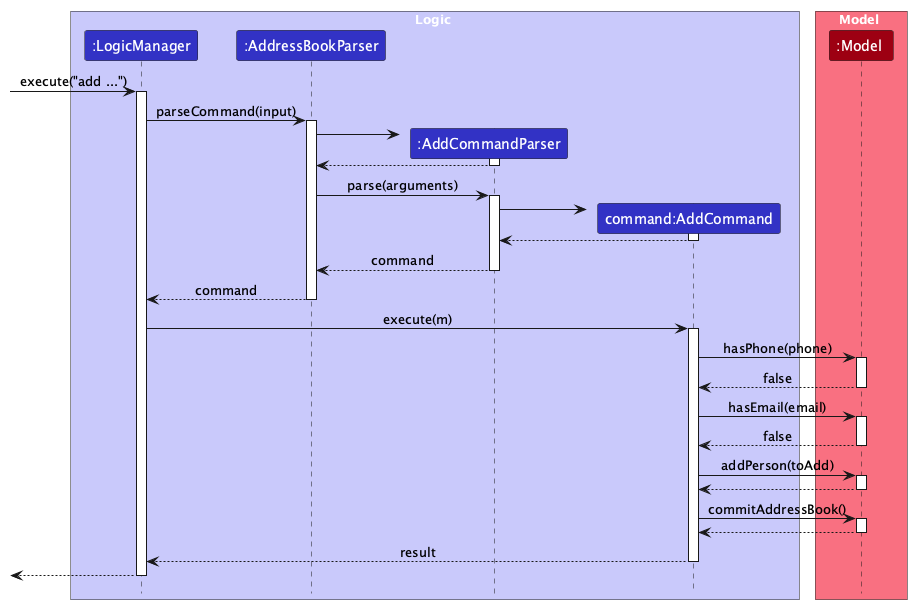

The diagram above was rendered by PlantUML. Its source (embedded in the PNG):
@startuml
!include style.puml
skinparam ArrowFontStyle plain

box Logic LOGIC_COLOR_T1
participant ":LogicManager" as LogicManager LOGIC_COLOR
participant ":AddressBookParser" as AddressBookParser LOGIC_COLOR
participant ":AddCommandParser" as AddCommandParser LOGIC_COLOR
participant "command:AddCommand" as AddCommand LOGIC_COLOR
end box

box Model MODEL_COLOR_T1
participant ":Model" as Model MODEL_COLOR
end box

[-> LogicManager : execute("add ...")
activate LogicManager

LogicManager -> AddressBookParser : parseCommand(input)
activate AddressBookParser

create AddCommandParser
AddressBookParser -> AddCommandParser
activate AddCommandParser

AddCommandParser --> AddressBookParser
deactivate AddCommandParser

AddressBookParser -> AddCommandParser : parse(arguments)
activate AddCommandParser

create AddCommand
AddCommandParser -> AddCommand
activate AddCommand

AddCommand --> AddCommandParser
deactivate AddCommand

AddCommandParser --> AddressBookParser : command
deactivate AddCommandParser



AddressBookParser --> LogicManager : command
deactivate AddressBookParser

LogicManager -> AddCommand : execute(m)
activate AddCommand


AddCommand -> Model : hasPhone(phone)
activate Model

Model --> AddCommand : false
deactivate Model

AddCommand -> Model : hasEmail(email)
activate Model

Model --> AddCommand : false
deactivate Model

AddCommand -> Model : addPerson(toAdd)
activate Model

Model --> AddCommand
deactivate Model

AddCommand -> Model : commitAddressBook()
activate Model

Model --> AddCommand
deactivate Model


AddCommand --> LogicManager : result
deactivate AddCommand

[<--LogicManager
deactivate LogicManager
@enduml